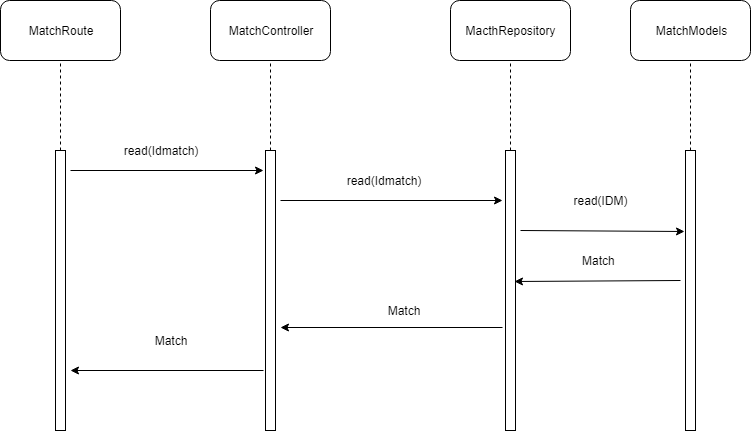

The diagram above was exported from draw.io. Its source (the exported page's mxGraphModel, read from the mxfile embedded in the PNG):
<mxGraphModel dx="1248" dy="663" grid="1" gridSize="10" guides="1" tooltips="1" connect="1" arrows="1" fold="1" page="1" pageScale="1" pageWidth="827" pageHeight="1169" math="0" shadow="0">
  <root>
    <mxCell id="0" />
    <mxCell id="1" parent="0" />
    <mxCell id="zRZkpcwf8SIQnO4gteHB-1" value="MatchRoute" style="rounded=1;whiteSpace=wrap;html=1;" parent="1" vertex="1">
      <mxGeometry x="50" y="40" width="120" height="60" as="geometry" />
    </mxCell>
    <mxCell id="zRZkpcwf8SIQnO4gteHB-2" value="" style="endArrow=none;dashed=1;html=1;entryX=0.5;entryY=1;entryDx=0;entryDy=0;" parent="1" target="zRZkpcwf8SIQnO4gteHB-1" edge="1">
      <mxGeometry width="50" height="50" relative="1" as="geometry">
        <mxPoint x="110" y="190" as="sourcePoint" />
        <mxPoint x="130" y="100" as="targetPoint" />
      </mxGeometry>
    </mxCell>
    <mxCell id="zRZkpcwf8SIQnO4gteHB-3" value="" style="rounded=0;whiteSpace=wrap;html=1;" parent="1" vertex="1">
      <mxGeometry x="105" y="190" width="10" height="280" as="geometry" />
    </mxCell>
    <mxCell id="zRZkpcwf8SIQnO4gteHB-5" value="MatchController" style="rounded=1;whiteSpace=wrap;html=1;" parent="1" vertex="1">
      <mxGeometry x="260" y="40" width="120" height="60" as="geometry" />
    </mxCell>
    <mxCell id="zRZkpcwf8SIQnO4gteHB-6" value="" style="endArrow=none;dashed=1;html=1;entryX=0.5;entryY=1;entryDx=0;entryDy=0;" parent="1" target="zRZkpcwf8SIQnO4gteHB-5" edge="1">
      <mxGeometry width="50" height="50" relative="1" as="geometry">
        <mxPoint x="320" y="190" as="sourcePoint" />
        <mxPoint x="340" y="100" as="targetPoint" />
      </mxGeometry>
    </mxCell>
    <mxCell id="zRZkpcwf8SIQnO4gteHB-7" value="" style="rounded=0;whiteSpace=wrap;html=1;" parent="1" vertex="1">
      <mxGeometry x="315" y="190" width="10" height="280" as="geometry" />
    </mxCell>
    <mxCell id="zRZkpcwf8SIQnO4gteHB-8" value="MacthRepository" style="rounded=1;whiteSpace=wrap;html=1;" parent="1" vertex="1">
      <mxGeometry x="500" y="40" width="120" height="60" as="geometry" />
    </mxCell>
    <mxCell id="zRZkpcwf8SIQnO4gteHB-9" value="" style="endArrow=none;dashed=1;html=1;entryX=0.5;entryY=1;entryDx=0;entryDy=0;" parent="1" target="zRZkpcwf8SIQnO4gteHB-8" edge="1">
      <mxGeometry width="50" height="50" relative="1" as="geometry">
        <mxPoint x="560" y="190" as="sourcePoint" />
        <mxPoint x="580" y="100" as="targetPoint" />
      </mxGeometry>
    </mxCell>
    <mxCell id="zRZkpcwf8SIQnO4gteHB-10" value="" style="rounded=0;whiteSpace=wrap;html=1;" parent="1" vertex="1">
      <mxGeometry x="555" y="190" width="10" height="280" as="geometry" />
    </mxCell>
    <mxCell id="zRZkpcwf8SIQnO4gteHB-11" value="MatchModels" style="rounded=1;whiteSpace=wrap;html=1;" parent="1" vertex="1">
      <mxGeometry x="680" y="40" width="120" height="60" as="geometry" />
    </mxCell>
    <mxCell id="zRZkpcwf8SIQnO4gteHB-12" value="" style="endArrow=none;dashed=1;html=1;entryX=0.5;entryY=1;entryDx=0;entryDy=0;" parent="1" target="zRZkpcwf8SIQnO4gteHB-11" edge="1">
      <mxGeometry width="50" height="50" relative="1" as="geometry">
        <mxPoint x="740" y="190" as="sourcePoint" />
        <mxPoint x="760" y="100" as="targetPoint" />
      </mxGeometry>
    </mxCell>
    <mxCell id="zRZkpcwf8SIQnO4gteHB-13" value="" style="rounded=0;whiteSpace=wrap;html=1;" parent="1" vertex="1">
      <mxGeometry x="735" y="190" width="10" height="280" as="geometry" />
    </mxCell>
    <mxCell id="zRZkpcwf8SIQnO4gteHB-17" value="" style="endArrow=classic;html=1;entryX=-0.18;entryY=0.07;entryDx=0;entryDy=0;entryPerimeter=0;" parent="1" target="zRZkpcwf8SIQnO4gteHB-7" edge="1">
      <mxGeometry width="50" height="50" relative="1" as="geometry">
        <mxPoint x="120" y="210" as="sourcePoint" />
        <mxPoint x="170" y="170" as="targetPoint" />
      </mxGeometry>
    </mxCell>
    <mxCell id="zRZkpcwf8SIQnO4gteHB-18" value="read(Idmatch)" style="text;html=1;strokeColor=none;fillColor=none;align=center;verticalAlign=middle;whiteSpace=wrap;rounded=0;" parent="1" vertex="1">
      <mxGeometry x="190" y="180" width="40" height="20" as="geometry" />
    </mxCell>
    <mxCell id="zRZkpcwf8SIQnO4gteHB-19" value="" style="endArrow=classic;html=1;entryX=-0.32;entryY=0.179;entryDx=0;entryDy=0;entryPerimeter=0;" parent="1" target="zRZkpcwf8SIQnO4gteHB-10" edge="1">
      <mxGeometry width="50" height="50" relative="1" as="geometry">
        <mxPoint x="330" y="240" as="sourcePoint" />
        <mxPoint x="380" y="200" as="targetPoint" />
      </mxGeometry>
    </mxCell>
    <mxCell id="zRZkpcwf8SIQnO4gteHB-20" value="read(Idmatch)" style="text;html=1;strokeColor=none;fillColor=none;align=center;verticalAlign=middle;whiteSpace=wrap;rounded=0;" parent="1" vertex="1">
      <mxGeometry x="413" y="210" width="40" height="20" as="geometry" />
    </mxCell>
    <mxCell id="zRZkpcwf8SIQnO4gteHB-21" value="" style="endArrow=classic;html=1;entryX=-0.1;entryY=0.29;entryDx=0;entryDy=0;entryPerimeter=0;" parent="1" target="zRZkpcwf8SIQnO4gteHB-13" edge="1">
      <mxGeometry width="50" height="50" relative="1" as="geometry">
        <mxPoint x="570" y="270" as="sourcePoint" />
        <mxPoint x="620" y="230" as="targetPoint" />
      </mxGeometry>
    </mxCell>
    <mxCell id="zRZkpcwf8SIQnO4gteHB-22" value="read(IDM)" style="text;html=1;strokeColor=none;fillColor=none;align=center;verticalAlign=middle;whiteSpace=wrap;rounded=0;" parent="1" vertex="1">
      <mxGeometry x="630" y="230" width="40" height="20" as="geometry" />
    </mxCell>
    <mxCell id="zRZkpcwf8SIQnO4gteHB-23" value="" style="endArrow=classic;html=1;entryX=0.94;entryY=0.467;entryDx=0;entryDy=0;entryPerimeter=0;" parent="1" target="zRZkpcwf8SIQnO4gteHB-10" edge="1">
      <mxGeometry width="50" height="50" relative="1" as="geometry">
        <mxPoint x="730" y="320" as="sourcePoint" />
        <mxPoint x="670" y="310" as="targetPoint" />
      </mxGeometry>
    </mxCell>
    <mxCell id="zRZkpcwf8SIQnO4gteHB-27" value="" style="endArrow=classic;html=1;exitX=-0.26;exitY=0.633;exitDx=0;exitDy=0;exitPerimeter=0;" parent="1" source="zRZkpcwf8SIQnO4gteHB-10" edge="1">
      <mxGeometry width="50" height="50" relative="1" as="geometry">
        <mxPoint x="340" y="330" as="sourcePoint" />
        <mxPoint x="330" y="367" as="targetPoint" />
      </mxGeometry>
    </mxCell>
    <mxCell id="zRZkpcwf8SIQnO4gteHB-28" value="" style="endArrow=classic;html=1;exitX=-0.18;exitY=0.784;exitDx=0;exitDy=0;exitPerimeter=0;" parent="1" source="zRZkpcwf8SIQnO4gteHB-7" edge="1">
      <mxGeometry width="50" height="50" relative="1" as="geometry">
        <mxPoint x="50" y="540" as="sourcePoint" />
        <mxPoint x="120" y="410" as="targetPoint" />
      </mxGeometry>
    </mxCell>
    <mxCell id="zRZkpcwf8SIQnO4gteHB-29" value="Match&amp;nbsp;" style="text;html=1;strokeColor=none;fillColor=none;align=center;verticalAlign=middle;whiteSpace=wrap;rounded=0;" parent="1" vertex="1">
      <mxGeometry x="620" y="290" width="60" height="20" as="geometry" />
    </mxCell>
    <mxCell id="zRZkpcwf8SIQnO4gteHB-30" value="Match" style="text;html=1;strokeColor=none;fillColor=none;align=center;verticalAlign=middle;whiteSpace=wrap;rounded=0;" parent="1" vertex="1">
      <mxGeometry x="423" y="340" width="60" height="20" as="geometry" />
    </mxCell>
    <mxCell id="zRZkpcwf8SIQnO4gteHB-31" value="Match" style="text;html=1;strokeColor=none;fillColor=none;align=center;verticalAlign=middle;whiteSpace=wrap;rounded=0;" parent="1" vertex="1">
      <mxGeometry x="190" y="370" width="60" height="20" as="geometry" />
    </mxCell>
  </root>
</mxGraphModel>